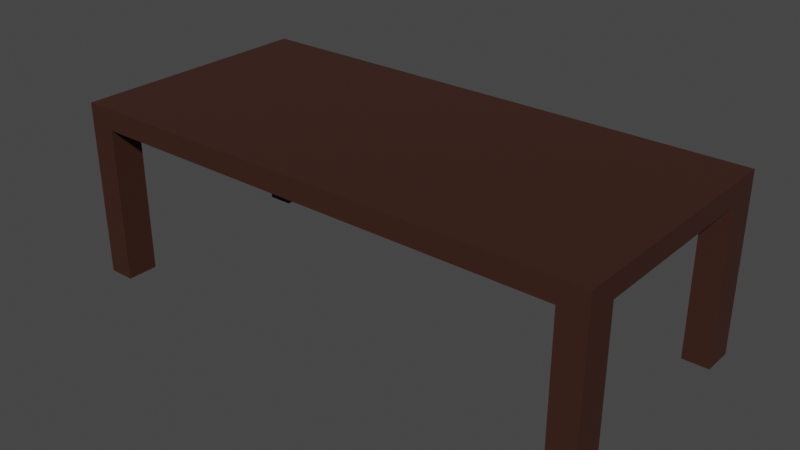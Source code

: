 # Source: Table.blend  (saved by Blender 2.83.18; exported with 4.5.12 LTS)
import bpy
from mathutils import Matrix  # noqa: F401  (used for matrix-valued properties, if any)

bpy.ops.wm.read_factory_settings(use_empty=True)
scene = bpy.context.scene
scene.name = 'Scene'

# ---- collections
col_collection = bpy.data.collections.new('Collection'); scene.collection.children.link(col_collection)

# ---- materials (node trees are filled in below, after node groups)
mat_wod = bpy.data.materials.new('Wod')
mat_wod.alpha_threshold = 0.0
mat_wod.use_transparent_shadow = False
mat_wod.line_color = (0.0, 0.0, 0.0, 1.0)

# ---- material node trees
mat_wod.use_nodes = True; mat_wod.node_tree.nodes.clear()
_N = mat_wod.node_tree.nodes; _L = mat_wod.node_tree.links
n0 = _N.new('ShaderNodeOutputMaterial'); n0.name = 'Material Output'; n0.location = (300, 300)
n1 = _N.new('ShaderNodeBsdfPrincipled'); n1.name = 'Principled BSDF'; n1.location = (10, 300)
n1.distribution = 'GGX'
n1.subsurface_method = 'BURLEY'
n1.inputs[0].default_value = (0.04955, 0.02052, 0.01504, 1.0)
n1.inputs[2].default_value = 0.1308
n1.inputs[3].default_value = 1.45
n1.inputs[13].default_value = 0.05128
n1.inputs[27].default_value = (0.0, 0.0, 0.0, 1.0)
n1.inputs[28].default_value = 1.0
_L.new(n1.outputs[0], n0.inputs[0])
n0.is_active_output = True

# ---- world
world_world = bpy.data.worlds.new('World'); scene.world = world_world
world_world.use_nodes = True; world_world.node_tree.nodes.clear()
_N = world_world.node_tree.nodes; _L = world_world.node_tree.links
n0 = _N.new('ShaderNodeOutputWorld'); n0.name = 'World Output'; n0.location = (300, 300)
n1 = _N.new('ShaderNodeBackground'); n1.name = 'Background'; n1.location = (10, 300)
n1.inputs[0].default_value = (0.05088, 0.05088, 0.05088, 1.0)
_L.new(n1.outputs[0], n0.inputs[0])
n0.is_active_output = True
world_world.color = (0.05088, 0.05088, 0.05088)
world_world.use_sun_shadow = False
world_world.sun_shadow_jitter_overblur = 0.0

# ---- meshes
me_cube = bpy.data.meshes.new('Cube')
me_cube.from_pydata([(1.0, 1.0, 1.0), (1.0, 1.0, -1.0), (1.0, -1.0, 1.0), (1.0, -1.0, -1.0), (-1.0, 1.0, 1.0), (-1.0, 1.0, -1.0), (-1.0, -1.0, 1.0), (-1.0, -1.0, -1.0), (-1.0, 0.0, -1.0), (0.0, 1.0, -1.0), (0.0, -1.0, -1.0), (1.0, 0.0, -1.0), (-1.0, -0.5, -1.0), (-0.5, 1.0, -1.0), (0.5, -1.0, -1.0), (1.0, 0.5, -1.0), (-1.0, 0.5, -1.0), (0.5, 1.0, -1.0), (-0.5, -1.0, -1.0), (1.0, -0.5, -1.0), (-1.0, -0.75, -1.0), (-0.9004, 1.0, -1.0), (0.9004, -1.0, -1.0), (1.0, 0.75, -1.0), (-1.0, 0.25, -1.0), (0.25, 1.0, -1.0), (-0.25, -1.0, -1.0), (1.0, -0.25, -1.0), (0.0, -0.75, -1.0), (-0.75, 0.0, -1.0), (-1.0, -0.25, -1.0), (-0.25, 1.0, -1.0), (0.25, -1.0, -1.0), (1.0, 0.25, -1.0), (-1.0, 0.75, -1.0), (0.9004, 1.0, -1.0), (-0.9004, -1.0, -1.0), (1.0, -0.75, -1.0), (0.0, 0.75, -1.0), (0.75, 0.0, -1.0), (0.5, 0.75, -1.0), (0.75, 0.5, -1.0), (-0.5, 0.75, -1.0), (-0.75, 0.5, -1.0), (-0.5, -0.75, -1.0), (-0.75, -0.5, -1.0), (0.5, -0.75, -1.0), (0.75, -0.5, -1.0), (0.75, -0.25, -1.0), (0.25, -0.75, -1.0), (-0.75, -0.25, -1.0), (-0.9004, -0.75, -1.0), (-0.25, 0.75, -1.0), (-0.9004, 0.75, -1.0), (-0.75, 0.25, -1.0), (0.9004, 0.75, -1.0), (0.25, 0.75, -1.0), (0.75, 0.25, -1.0), (-0.25, -0.75, -1.0), (0.9004, -0.75, -1.0), (-1.0, -0.75, -15.86), (-1.0, -1.0, -15.86), (-0.9004, 1.0, -15.86), (-1.0, 1.0, -15.86), (0.9004, -1.0, -15.86), (1.0, -1.0, -15.86), (1.0, 0.75, -15.86), (1.0, 1.0, -15.86), (-1.0, 0.75, -15.86), (0.9004, 1.0, -15.86), (-0.9004, -1.0, -15.86), (1.0, -0.75, -15.86), (-0.9004, -0.75, -15.86), (-0.9004, 0.75, -15.86), (0.9004, 0.75, -15.86), (0.9004, -0.75, -15.86)], [], [(0, 4, 6, 2), (3, 2, 6, 7, 36, 18, 26, 10, 32, 14, 22), (7, 6, 4, 5, 34, 16, 24, 8, 30, 12, 20), (7, 20, 60, 61), (1, 0, 2, 3, 37, 19, 27, 11, 33, 15, 23), (5, 4, 0, 1, 35, 17, 25, 9, 31, 13, 21), (22, 59, 75, 64), (13, 31, 52, 42), (31, 9, 38, 52), (53, 34, 68, 73), (21, 13, 42, 53), (17, 35, 55, 40), (36, 7, 61, 70), (9, 25, 56, 38), (25, 17, 40, 56), (50, 45, 51, 20, 12, 30, 8, 24, 16, 34, 53, 43, 54, 29), (33, 11, 27, 19, 37, 59, 47, 48, 39, 57, 41, 55, 23, 15), (58, 28, 49, 46, 59, 22, 14, 32, 10, 26, 18, 36, 51, 44), (75, 71, 65, 64), (60, 72, 70, 61), (63, 62, 73, 68), (69, 67, 66, 74), (37, 3, 65, 71), (3, 22, 64, 65), (5, 21, 62, 63), (23, 55, 74, 66), (59, 37, 71, 75), (1, 23, 66, 67), (51, 36, 70, 72), (34, 5, 63, 68), (35, 1, 67, 69), (21, 53, 73, 62), (20, 51, 72, 60), (55, 35, 69, 74), (52, 38, 56, 40, 55, 41, 57, 39, 48, 47, 59, 46, 49, 28, 58, 44, 51, 45, 50, 29, 54, 43, 53, 42)])
_uv = me_cube.uv_layers.new(name='UVMap')
_uv.uv.foreach_set('vector', [0.625, 0.5, 0.875, 0.5, 0.875, 0.75, 0.625, 0.75, 0.375, 0.75, 0.625, 0.75, 0.625, 1.0, 0.375, 1.0, 0.375, 0.9688, 0.375, 0.9375, 0.375, 0.9062, 0.375, 0.875, 0.375, 0.8438, 0.375, 0.8125, 0.375, 0.7812, 0.375, 0.0, 0.625, 0.0, 0.625, 0.25, 0.375, 0.25, 0.375, 0.2188, 0.375, 0.1875, 0.375, 0.1562, 0.375, 0.125, 0.375, 0.09375, 0.375, 0.0625, 0.375, 0.03125, 0.375, 0.0, 0.375, 0.03125, 0.375, 0.03125, 0.375, 0.0, 0.375, 0.5, 0.625, 0.5, 0.625, 0.75, 0.375, 0.75, 0.375, 0.7188, 0.375, 0.6875, 0.375, 0.6562, 0.375, 0.625, 0.375, 0.5938, 0.375, 0.5625, 0.375, 0.5312, 0.375, 0.25, 0.625, 0.25, 0.625, 0.5, 0.375, 0.5, 0.375, 0.4688, 0.375, 0.4375, 0.375, 0.4062, 0.375, 0.375, 0.375, 0.3438, 0.375, 0.3125, 0.375, 0.2812, 0.3438, 0.75, 0.3438, 0.7188, 0.3438, 0.7188, 0.3438, 0.75, 0.1875, 0.5, 0.2188, 0.5, 0.2188, 0.5312, 0.1875, 0.5312, 0.2188, 0.5, 0.25, 0.5, 0.25, 0.5312, 0.2188, 0.5312, 0.1562, 0.5312, 0.125, 0.5312, 0.125, 0.5312, 0.1562, 0.5312, 0.1562, 0.5, 0.1875, 0.5, 0.1875, 0.5312, 0.1562, 0.5312, 0.3125, 0.5, 0.3438, 0.5, 0.3438, 0.5312, 0.3125, 0.5312, 0.375, 0.9688, 0.375, 1.0, 0.375, 1.0, 0.375, 0.9688, 0.25, 0.5, 0.2812, 0.5, 0.2812, 0.5312, 0.25, 0.5312, 0.2812, 0.5, 0.3125, 0.5, 0.3125, 0.5312, 0.2812, 0.5312, 0.1562, 0.6562, 0.1562, 0.6875, 0.1562, 0.7188, 0.125, 0.7188, 0.125, 0.6875, 0.125, 0.6562, 0.125, 0.625, 0.125, 0.5938, 0.125, 0.5625, 0.125, 0.5312, 0.1562, 0.5312, 0.1562, 0.5625, 0.1562, 0.5938, 0.1562, 0.625, 0.375, 0.5938, 0.375, 0.625, 0.375, 0.6562, 0.375, 0.6875, 0.375, 0.7188, 0.3438, 0.7188, 0.3438, 0.6875, 0.3438, 0.6562, 0.3438, 0.625, 0.3438, 0.5938, 0.3438, 0.5625, 0.3438, 0.5312, 0.375, 0.5312, 0.375, 0.5625, 0.2188, 0.7188, 0.25, 0.7188, 0.2812, 0.7188, 0.3125, 0.7188, 0.3438, 0.7188, 0.3438, 0.75, 0.3125, 0.75, 0.2812, 0.75, 0.25, 0.75, 0.2188, 0.75, 0.1875, 0.75, 0.1562, 0.75, 0.1562, 0.7188, 0.1875, 0.7188, 0.3438, 0.7188, 0.375, 0.7188, 0.375, 0.75, 0.3438, 0.75, 0.125, 0.7188, 0.1562, 0.7188, 0.1562, 0.75, 0.125, 0.75, 0.125, 0.5, 0.1562, 0.5, 0.1562, 0.5312, 0.125, 0.5312, 0.3438, 0.5, 0.375, 0.5, 0.375, 0.5312, 0.3438, 0.5312, 0.375, 0.7188, 0.375, 0.75, 0.375, 0.75, 0.375, 0.7188, 0.375, 0.75, 0.375, 0.7812, 0.375, 0.7812, 0.375, 0.75, 0.375, 0.25, 0.375, 0.2812, 0.375, 0.2812, 0.375, 0.25, 0.375, 0.5312, 0.3438, 0.5312, 0.3438, 0.5312, 0.375, 0.5312, 0.3438, 0.7188, 0.375, 0.7188, 0.375, 0.7188, 0.3438, 0.7188, 0.375, 0.5, 0.375, 0.5312, 0.375, 0.5312, 0.375, 0.5, 0.1562, 0.7188, 0.1562, 0.75, 0.1562, 0.75, 0.1562, 0.7188, 0.375, 0.2188, 0.375, 0.25, 0.375, 0.25, 0.375, 0.2188, 0.375, 0.4688, 0.375, 0.5, 0.375, 0.5, 0.375, 0.4688, 0.1562, 0.5, 0.1562, 0.5312, 0.1562, 0.5312, 0.1562, 0.5, 0.125, 0.7188, 0.1562, 0.7188, 0.1562, 0.7188, 0.125, 0.7188, 0.3438, 0.5312, 0.3438, 0.5, 0.3438, 0.5, 0.3438, 0.5312, 0.2188, 0.5312, 0.25, 0.5312, 0.2812, 0.5312, 0.3125, 0.5312, 0.3438, 0.5312, 0.3438, 0.5625, 0.3438, 0.5938, 0.3438, 0.625, 0.3438, 0.6562, 0.3438, 0.6875, 0.3438, 0.7188, 0.3125, 0.7188, 0.2812, 0.7188, 0.25, 0.7188, 0.2188, 0.7188, 0.1875, 0.7188, 0.1562, 0.7188, 0.1562, 0.6875, 0.1562, 0.6562, 0.1562, 0.625, 0.1562, 0.5938, 0.1562, 0.5625, 0.1562, 0.5312, 0.1875, 0.5312])
me_cube.materials.append(mat_wod)
me_cube.use_remesh_preserve_volume = False
me_cube.use_remesh_preserve_attributes = False
me_cube.use_mirror_vertex_groups = False
me_cube.update()

# ---- objects
ob_cube = bpy.data.objects.new('Cube', me_cube)

# ---- transforms, parenting, visibility, modifiers, constraints
ob_cube.location = (0.0, 0.0, 1.63)
ob_cube.scale = (2.589, 1.216, 0.1022)
ob_cube.lock_rotations_4d = False
ob_cube.empty_display_type = 'ARROWS'
ob_cube.lineart.crease_threshold = 0.0

# ---- collection membership
col_collection.objects.link(ob_cube)

# ---- scene / render settings (as saved in the file)
scene.frame_start = 1; scene.frame_end = 250; scene.frame_set(1)
scene.render.engine = 'BLENDER_EEVEE_NEXT'
scene.cycles.use_denoising = False
scene.cycles.samples = 128
scene.cycles.sampling_pattern = 'TABULATED_SOBOL'
scene.cycles.use_adaptive_sampling = False
scene.cycles.use_light_tree = False
scene.view_settings.view_transform = 'Filmic'
bpy.context.view_layer.update()

# ---- added for rendering (the .blend has no active camera and no usable light): camera, sun
cam_auto = bpy.data.cameras.new('AutoCamera')
cam_auto.lens = 50.0
cam_auto.sensor_width = 36.0
cam_auto.clip_end = 1000.0
ob_auto_camera = bpy.data.objects.new('AutoCamera', cam_auto)
scene.collection.objects.link(ob_auto_camera)
ob_auto_camera.location = (5.52703, -6.63243, 5.29191)
ob_auto_camera.rotation_euler = (1.09748, -7.21219e-08, 0.694738)
scene.camera = ob_auto_camera
light_auto_sun = bpy.data.lights.new('AutoSun', 'SUN')
light_auto_sun.energy = 3.0
light_auto_sun.angle = 0.0523599
ob_auto_sun = bpy.data.objects.new('AutoSun', light_auto_sun)
scene.collection.objects.link(ob_auto_sun)
ob_auto_sun.rotation_euler = (0.872665, 0.174533, 0.523599)
bpy.context.view_layer.update()
